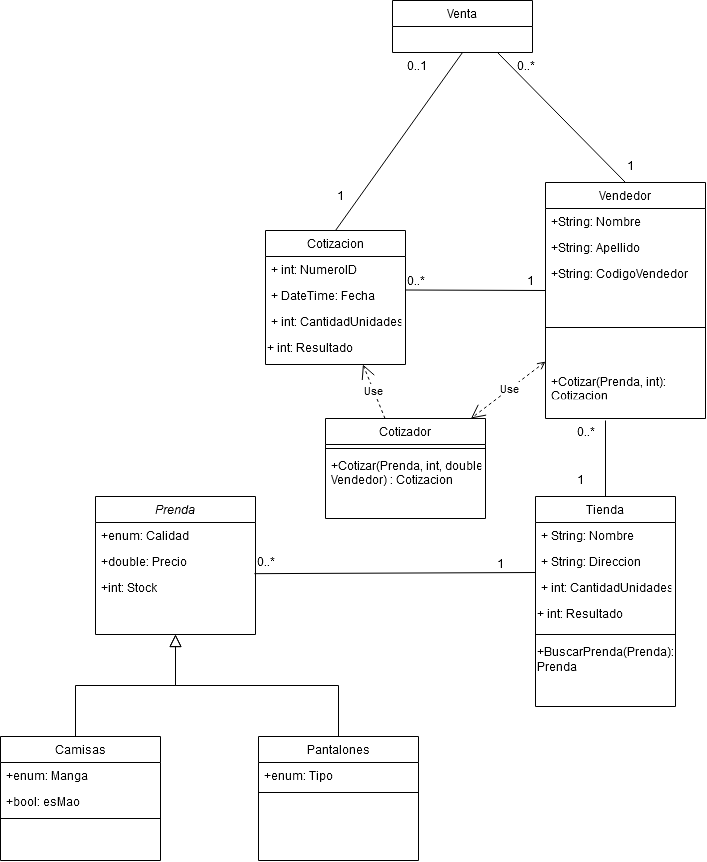

The diagram above was exported from draw.io. Its source (the exported page's mxGraphModel, read from the mxfile embedded in the PNG):
<mxGraphModel dx="4427" dy="2120" grid="1" gridSize="10" guides="1" tooltips="1" connect="1" arrows="1" fold="1" page="1" pageScale="1" pageWidth="827" pageHeight="1169" math="0" shadow="0">
  <root>
    <mxCell id="WIyWlLk6GJQsqaUBKTNV-0" />
    <mxCell id="WIyWlLk6GJQsqaUBKTNV-1" parent="WIyWlLk6GJQsqaUBKTNV-0" />
    <mxCell id="Ln-clQhh4f39jq3HoBxV-1" value="Prenda" style="swimlane;fontStyle=2;align=center;verticalAlign=top;childLayout=stackLayout;horizontal=1;startSize=26;horizontalStack=0;resizeParent=1;resizeLast=0;collapsible=1;marginBottom=0;rounded=0;shadow=0;strokeWidth=1;" vertex="1" parent="WIyWlLk6GJQsqaUBKTNV-1">
      <mxGeometry x="-695" y="636" width="160" height="138" as="geometry">
        <mxRectangle x="230" y="140" width="160" height="26" as="alternateBounds" />
      </mxGeometry>
    </mxCell>
    <mxCell id="Ln-clQhh4f39jq3HoBxV-2" value="+enum: Calidad" style="text;align=left;verticalAlign=top;spacingLeft=4;spacingRight=4;overflow=hidden;rotatable=0;points=[[0,0.5],[1,0.5]];portConstraint=eastwest;" vertex="1" parent="Ln-clQhh4f39jq3HoBxV-1">
      <mxGeometry y="26" width="160" height="26" as="geometry" />
    </mxCell>
    <mxCell id="Ln-clQhh4f39jq3HoBxV-3" value="+double: Precio" style="text;align=left;verticalAlign=top;spacingLeft=4;spacingRight=4;overflow=hidden;rotatable=0;points=[[0,0.5],[1,0.5]];portConstraint=eastwest;rounded=0;shadow=0;html=0;" vertex="1" parent="Ln-clQhh4f39jq3HoBxV-1">
      <mxGeometry y="52" width="160" height="26" as="geometry" />
    </mxCell>
    <mxCell id="Ln-clQhh4f39jq3HoBxV-4" value="+int: Stock" style="text;align=left;verticalAlign=top;spacingLeft=4;spacingRight=4;overflow=hidden;rotatable=0;points=[[0,0.5],[1,0.5]];portConstraint=eastwest;rounded=0;shadow=0;html=0;" vertex="1" parent="Ln-clQhh4f39jq3HoBxV-1">
      <mxGeometry y="78" width="160" height="26" as="geometry" />
    </mxCell>
    <mxCell id="Ln-clQhh4f39jq3HoBxV-21" value="Vendedor" style="swimlane;fontStyle=0;align=center;verticalAlign=top;childLayout=stackLayout;horizontal=1;startSize=26;horizontalStack=0;resizeParent=1;resizeLast=0;collapsible=1;marginBottom=0;rounded=0;shadow=0;strokeWidth=1;" vertex="1" parent="WIyWlLk6GJQsqaUBKTNV-1">
      <mxGeometry x="-245" y="322" width="160" height="236" as="geometry">
        <mxRectangle x="-320" y="-40" width="160" height="26" as="alternateBounds" />
      </mxGeometry>
    </mxCell>
    <mxCell id="Ln-clQhh4f39jq3HoBxV-22" value="+String: Nombre" style="text;align=left;verticalAlign=top;spacingLeft=4;spacingRight=4;overflow=hidden;rotatable=0;points=[[0,0.5],[1,0.5]];portConstraint=eastwest;" vertex="1" parent="Ln-clQhh4f39jq3HoBxV-21">
      <mxGeometry y="26" width="160" height="26" as="geometry" />
    </mxCell>
    <mxCell id="Ln-clQhh4f39jq3HoBxV-23" value="+String: Apellido" style="text;align=left;verticalAlign=top;spacingLeft=4;spacingRight=4;overflow=hidden;rotatable=0;points=[[0,0.5],[1,0.5]];portConstraint=eastwest;rounded=0;shadow=0;html=0;" vertex="1" parent="Ln-clQhh4f39jq3HoBxV-21">
      <mxGeometry y="52" width="160" height="26" as="geometry" />
    </mxCell>
    <mxCell id="Ln-clQhh4f39jq3HoBxV-32" value="+String: CodigoVendedor" style="text;align=left;verticalAlign=top;spacingLeft=4;spacingRight=4;overflow=hidden;rotatable=0;points=[[0,0.5],[1,0.5]];portConstraint=eastwest;rounded=0;shadow=0;html=0;" vertex="1" parent="Ln-clQhh4f39jq3HoBxV-21">
      <mxGeometry y="78" width="160" height="26" as="geometry" />
    </mxCell>
    <mxCell id="Ln-clQhh4f39jq3HoBxV-24" value="" style="line;html=1;strokeWidth=1;align=left;verticalAlign=middle;spacingTop=-1;spacingLeft=3;spacingRight=3;rotatable=0;labelPosition=right;points=[];portConstraint=eastwest;" vertex="1" parent="Ln-clQhh4f39jq3HoBxV-21">
      <mxGeometry y="104" width="160" height="82" as="geometry" />
    </mxCell>
    <mxCell id="Ln-clQhh4f39jq3HoBxV-57" value="+Cotizar(Prenda, int):&#10; Cotizacion" style="text;align=left;verticalAlign=top;spacingLeft=4;spacingRight=4;overflow=hidden;rotatable=0;points=[[0,0.5],[1,0.5]];portConstraint=eastwest;rounded=0;shadow=0;html=0;" vertex="1" parent="Ln-clQhh4f39jq3HoBxV-21">
      <mxGeometry y="186" width="160" height="26" as="geometry" />
    </mxCell>
    <mxCell id="Ln-clQhh4f39jq3HoBxV-27" value="Cotizacion" style="swimlane;fontStyle=0;childLayout=stackLayout;horizontal=1;startSize=26;fillColor=none;horizontalStack=0;resizeParent=1;resizeParentMax=0;resizeLast=0;collapsible=1;marginBottom=0;" vertex="1" parent="WIyWlLk6GJQsqaUBKTNV-1">
      <mxGeometry x="-525" y="370" width="140" height="134" as="geometry" />
    </mxCell>
    <mxCell id="Ln-clQhh4f39jq3HoBxV-28" value="+ int: NumeroID" style="text;strokeColor=none;fillColor=none;align=left;verticalAlign=top;spacingLeft=4;spacingRight=4;overflow=hidden;rotatable=0;points=[[0,0.5],[1,0.5]];portConstraint=eastwest;" vertex="1" parent="Ln-clQhh4f39jq3HoBxV-27">
      <mxGeometry y="26" width="140" height="26" as="geometry" />
    </mxCell>
    <mxCell id="Ln-clQhh4f39jq3HoBxV-29" value="+ DateTime: Fecha" style="text;strokeColor=none;fillColor=none;align=left;verticalAlign=top;spacingLeft=4;spacingRight=4;overflow=hidden;rotatable=0;points=[[0,0.5],[1,0.5]];portConstraint=eastwest;" vertex="1" parent="Ln-clQhh4f39jq3HoBxV-27">
      <mxGeometry y="52" width="140" height="26" as="geometry" />
    </mxCell>
    <mxCell id="Ln-clQhh4f39jq3HoBxV-30" value="+ int: CantidadUnidades" style="text;strokeColor=none;fillColor=none;align=left;verticalAlign=top;spacingLeft=4;spacingRight=4;overflow=hidden;rotatable=0;points=[[0,0.5],[1,0.5]];portConstraint=eastwest;" vertex="1" parent="Ln-clQhh4f39jq3HoBxV-27">
      <mxGeometry y="78" width="140" height="26" as="geometry" />
    </mxCell>
    <mxCell id="Ln-clQhh4f39jq3HoBxV-37" value="+ int: Resultado" style="text;whiteSpace=wrap;html=1;" vertex="1" parent="Ln-clQhh4f39jq3HoBxV-27">
      <mxGeometry y="104" width="140" height="30" as="geometry" />
    </mxCell>
    <mxCell id="Ln-clQhh4f39jq3HoBxV-35" value="0..*" style="text;whiteSpace=wrap;html=1;" vertex="1" parent="WIyWlLk6GJQsqaUBKTNV-1">
      <mxGeometry x="-385" y="407" width="50" height="30" as="geometry" />
    </mxCell>
    <mxCell id="Ln-clQhh4f39jq3HoBxV-36" value="1" style="text;whiteSpace=wrap;html=1;" vertex="1" parent="WIyWlLk6GJQsqaUBKTNV-1">
      <mxGeometry x="-265" y="407" width="50" height="30" as="geometry" />
    </mxCell>
    <mxCell id="Ln-clQhh4f39jq3HoBxV-38" value="Venta" style="swimlane;fontStyle=0;childLayout=stackLayout;horizontal=1;startSize=26;fillColor=none;horizontalStack=0;resizeParent=1;resizeParentMax=0;resizeLast=0;collapsible=1;marginBottom=0;" vertex="1" parent="WIyWlLk6GJQsqaUBKTNV-1">
      <mxGeometry x="-398" y="140" width="140" height="52" as="geometry" />
    </mxCell>
    <mxCell id="Ln-clQhh4f39jq3HoBxV-45" value="1" style="text;whiteSpace=wrap;html=1;" vertex="1" parent="WIyWlLk6GJQsqaUBKTNV-1">
      <mxGeometry x="-165" y="292" width="50" height="30" as="geometry" />
    </mxCell>
    <mxCell id="Ln-clQhh4f39jq3HoBxV-46" value="1" style="text;whiteSpace=wrap;html=1;" vertex="1" parent="WIyWlLk6GJQsqaUBKTNV-1">
      <mxGeometry x="-455" y="322" width="50" height="30" as="geometry" />
    </mxCell>
    <mxCell id="Ln-clQhh4f39jq3HoBxV-48" value="0..*" style="text;whiteSpace=wrap;html=1;" vertex="1" parent="WIyWlLk6GJQsqaUBKTNV-1">
      <mxGeometry x="-275" y="192" width="50" height="30" as="geometry" />
    </mxCell>
    <mxCell id="Ln-clQhh4f39jq3HoBxV-49" value="0..1" style="text;whiteSpace=wrap;html=1;" vertex="1" parent="WIyWlLk6GJQsqaUBKTNV-1">
      <mxGeometry x="-385" y="192" width="50" height="30" as="geometry" />
    </mxCell>
    <mxCell id="Ln-clQhh4f39jq3HoBxV-52" value="" style="endArrow=none;html=1;entryX=0.5;entryY=1;entryDx=0;entryDy=0;exitX=0.5;exitY=0;exitDx=0;exitDy=0;" edge="1" parent="WIyWlLk6GJQsqaUBKTNV-1" source="Ln-clQhh4f39jq3HoBxV-27" target="Ln-clQhh4f39jq3HoBxV-38">
      <mxGeometry relative="1" as="geometry">
        <mxPoint x="-495" y="270" as="sourcePoint" />
        <mxPoint x="-335" y="270" as="targetPoint" />
      </mxGeometry>
    </mxCell>
    <mxCell id="Ln-clQhh4f39jq3HoBxV-55" value="" style="endArrow=none;html=1;exitX=0;exitY=0.75;exitDx=0;exitDy=0;rounded=1;" edge="1" parent="WIyWlLk6GJQsqaUBKTNV-1" source="Ln-clQhh4f39jq3HoBxV-35">
      <mxGeometry relative="1" as="geometry">
        <mxPoint x="-455" y="370" as="sourcePoint" />
        <mxPoint x="-245" y="430" as="targetPoint" />
      </mxGeometry>
    </mxCell>
    <mxCell id="Ln-clQhh4f39jq3HoBxV-56" value="" style="endArrow=none;html=1;exitX=0.75;exitY=1;exitDx=0;exitDy=0;rounded=1;entryX=0;entryY=1;entryDx=0;entryDy=0;" edge="1" parent="WIyWlLk6GJQsqaUBKTNV-1" source="Ln-clQhh4f39jq3HoBxV-38" target="Ln-clQhh4f39jq3HoBxV-45">
      <mxGeometry relative="1" as="geometry">
        <mxPoint x="-320" y="250" as="sourcePoint" />
        <mxPoint x="-180" y="250.5" as="targetPoint" />
      </mxGeometry>
    </mxCell>
    <mxCell id="Ln-clQhh4f39jq3HoBxV-58" value="Tienda" style="swimlane;fontStyle=0;childLayout=stackLayout;horizontal=1;startSize=26;fillColor=none;horizontalStack=0;resizeParent=1;resizeParentMax=0;resizeLast=0;collapsible=1;marginBottom=0;" vertex="1" parent="WIyWlLk6GJQsqaUBKTNV-1">
      <mxGeometry x="-255" y="636" width="140" height="210" as="geometry" />
    </mxCell>
    <mxCell id="Ln-clQhh4f39jq3HoBxV-59" value="+ String: Nombre" style="text;strokeColor=none;fillColor=none;align=left;verticalAlign=top;spacingLeft=4;spacingRight=4;overflow=hidden;rotatable=0;points=[[0,0.5],[1,0.5]];portConstraint=eastwest;" vertex="1" parent="Ln-clQhh4f39jq3HoBxV-58">
      <mxGeometry y="26" width="140" height="26" as="geometry" />
    </mxCell>
    <mxCell id="Ln-clQhh4f39jq3HoBxV-60" value="+ String: Direccion" style="text;strokeColor=none;fillColor=none;align=left;verticalAlign=top;spacingLeft=4;spacingRight=4;overflow=hidden;rotatable=0;points=[[0,0.5],[1,0.5]];portConstraint=eastwest;" vertex="1" parent="Ln-clQhh4f39jq3HoBxV-58">
      <mxGeometry y="52" width="140" height="26" as="geometry" />
    </mxCell>
    <mxCell id="Ln-clQhh4f39jq3HoBxV-61" value="+ int: CantidadUnidades" style="text;strokeColor=none;fillColor=none;align=left;verticalAlign=top;spacingLeft=4;spacingRight=4;overflow=hidden;rotatable=0;points=[[0,0.5],[1,0.5]];portConstraint=eastwest;" vertex="1" parent="Ln-clQhh4f39jq3HoBxV-58">
      <mxGeometry y="78" width="140" height="26" as="geometry" />
    </mxCell>
    <mxCell id="Ln-clQhh4f39jq3HoBxV-62" value="+ int: Resultado" style="text;whiteSpace=wrap;html=1;" vertex="1" parent="Ln-clQhh4f39jq3HoBxV-58">
      <mxGeometry y="104" width="140" height="30" as="geometry" />
    </mxCell>
    <mxCell id="Ln-clQhh4f39jq3HoBxV-114" value="" style="line;html=1;strokeWidth=1;align=left;verticalAlign=middle;spacingTop=-1;spacingLeft=3;spacingRight=3;rotatable=0;labelPosition=right;points=[];portConstraint=eastwest;" vertex="1" parent="Ln-clQhh4f39jq3HoBxV-58">
      <mxGeometry y="134" width="140" height="8" as="geometry" />
    </mxCell>
    <mxCell id="Ln-clQhh4f39jq3HoBxV-115" value="+BuscarPrenda(Prenda): Prenda" style="text;whiteSpace=wrap;html=1;" vertex="1" parent="Ln-clQhh4f39jq3HoBxV-58">
      <mxGeometry y="142" width="140" height="68" as="geometry" />
    </mxCell>
    <mxCell id="Ln-clQhh4f39jq3HoBxV-63" value="" style="endArrow=none;html=1;exitX=0.5;exitY=0;exitDx=0;exitDy=0;rounded=1;" edge="1" parent="WIyWlLk6GJQsqaUBKTNV-1" source="Ln-clQhh4f39jq3HoBxV-58">
      <mxGeometry relative="1" as="geometry">
        <mxPoint x="-328" y="590" as="sourcePoint" />
        <mxPoint x="-185" y="560" as="targetPoint" />
      </mxGeometry>
    </mxCell>
    <mxCell id="Ln-clQhh4f39jq3HoBxV-64" value="0..*" style="text;whiteSpace=wrap;html=1;" vertex="1" parent="WIyWlLk6GJQsqaUBKTNV-1">
      <mxGeometry x="-215" y="558" width="50" height="30" as="geometry" />
    </mxCell>
    <mxCell id="Ln-clQhh4f39jq3HoBxV-65" value="1" style="text;whiteSpace=wrap;html=1;" vertex="1" parent="WIyWlLk6GJQsqaUBKTNV-1">
      <mxGeometry x="-215" y="606" width="50" height="30" as="geometry" />
    </mxCell>
    <mxCell id="Ln-clQhh4f39jq3HoBxV-76" value="" style="endArrow=none;html=1;rounded=1;exitX=0.993;exitY=-0.032;exitDx=0;exitDy=0;exitPerimeter=0;entryX=-0.003;entryY=0.923;entryDx=0;entryDy=0;entryPerimeter=0;" edge="1" parent="WIyWlLk6GJQsqaUBKTNV-1" source="Ln-clQhh4f39jq3HoBxV-4" target="Ln-clQhh4f39jq3HoBxV-60">
      <mxGeometry relative="1" as="geometry">
        <mxPoint x="-525" y="716" as="sourcePoint" />
        <mxPoint x="-395" y="716" as="targetPoint" />
      </mxGeometry>
    </mxCell>
    <mxCell id="Ln-clQhh4f39jq3HoBxV-82" value="" style="endArrow=block;endSize=10;endFill=0;shadow=0;strokeWidth=1;rounded=0;edgeStyle=elbowEdgeStyle;elbow=vertical;" edge="1" parent="WIyWlLk6GJQsqaUBKTNV-1">
      <mxGeometry width="160" relative="1" as="geometry">
        <mxPoint x="-715" y="876" as="sourcePoint" />
        <mxPoint x="-615" y="774" as="targetPoint" />
      </mxGeometry>
    </mxCell>
    <mxCell id="Ln-clQhh4f39jq3HoBxV-83" value="Pantalones" style="swimlane;fontStyle=0;align=center;verticalAlign=top;childLayout=stackLayout;horizontal=1;startSize=26;horizontalStack=0;resizeParent=1;resizeLast=0;collapsible=1;marginBottom=0;rounded=0;shadow=0;strokeWidth=1;" vertex="1" parent="WIyWlLk6GJQsqaUBKTNV-1">
      <mxGeometry x="-532" y="876" width="160" height="124" as="geometry">
        <mxRectangle x="340" y="380" width="170" height="26" as="alternateBounds" />
      </mxGeometry>
    </mxCell>
    <mxCell id="Ln-clQhh4f39jq3HoBxV-84" value="+enum: Tipo" style="text;align=left;verticalAlign=top;spacingLeft=4;spacingRight=4;overflow=hidden;rotatable=0;points=[[0,0.5],[1,0.5]];portConstraint=eastwest;" vertex="1" parent="Ln-clQhh4f39jq3HoBxV-83">
      <mxGeometry y="26" width="160" height="26" as="geometry" />
    </mxCell>
    <mxCell id="Ln-clQhh4f39jq3HoBxV-85" value="" style="line;html=1;strokeWidth=1;align=left;verticalAlign=middle;spacingTop=-1;spacingLeft=3;spacingRight=3;rotatable=0;labelPosition=right;points=[];portConstraint=eastwest;" vertex="1" parent="Ln-clQhh4f39jq3HoBxV-83">
      <mxGeometry y="52" width="160" height="8" as="geometry" />
    </mxCell>
    <mxCell id="Ln-clQhh4f39jq3HoBxV-86" value="" style="endArrow=block;endSize=10;endFill=0;shadow=0;strokeWidth=1;rounded=0;edgeStyle=elbowEdgeStyle;elbow=vertical;" edge="1" parent="WIyWlLk6GJQsqaUBKTNV-1" source="Ln-clQhh4f39jq3HoBxV-83">
      <mxGeometry width="160" relative="1" as="geometry">
        <mxPoint x="-705" y="889" as="sourcePoint" />
        <mxPoint x="-615" y="774" as="targetPoint" />
      </mxGeometry>
    </mxCell>
    <mxCell id="Ln-clQhh4f39jq3HoBxV-94" value="Camisas" style="swimlane;fontStyle=0;align=center;verticalAlign=top;childLayout=stackLayout;horizontal=1;startSize=26;horizontalStack=0;resizeParent=1;resizeLast=0;collapsible=1;marginBottom=0;rounded=0;shadow=0;strokeWidth=1;" vertex="1" parent="WIyWlLk6GJQsqaUBKTNV-1">
      <mxGeometry x="-790" y="876" width="160" height="124" as="geometry">
        <mxRectangle x="340" y="380" width="170" height="26" as="alternateBounds" />
      </mxGeometry>
    </mxCell>
    <mxCell id="Ln-clQhh4f39jq3HoBxV-95" value="+enum: Manga" style="text;align=left;verticalAlign=top;spacingLeft=4;spacingRight=4;overflow=hidden;rotatable=0;points=[[0,0.5],[1,0.5]];portConstraint=eastwest;" vertex="1" parent="Ln-clQhh4f39jq3HoBxV-94">
      <mxGeometry y="26" width="160" height="26" as="geometry" />
    </mxCell>
    <mxCell id="Ln-clQhh4f39jq3HoBxV-97" value="+bool: esMao" style="text;align=left;verticalAlign=top;spacingLeft=4;spacingRight=4;overflow=hidden;rotatable=0;points=[[0,0.5],[1,0.5]];portConstraint=eastwest;" vertex="1" parent="Ln-clQhh4f39jq3HoBxV-94">
      <mxGeometry y="52" width="160" height="26" as="geometry" />
    </mxCell>
    <mxCell id="Ln-clQhh4f39jq3HoBxV-96" value="" style="line;html=1;strokeWidth=1;align=left;verticalAlign=middle;spacingTop=-1;spacingLeft=3;spacingRight=3;rotatable=0;labelPosition=right;points=[];portConstraint=eastwest;" vertex="1" parent="Ln-clQhh4f39jq3HoBxV-94">
      <mxGeometry y="78" width="160" height="8" as="geometry" />
    </mxCell>
    <mxCell id="Ln-clQhh4f39jq3HoBxV-98" value="1" style="text;whiteSpace=wrap;html=1;" vertex="1" parent="WIyWlLk6GJQsqaUBKTNV-1">
      <mxGeometry x="-295" y="690" width="50" height="30" as="geometry" />
    </mxCell>
    <mxCell id="Ln-clQhh4f39jq3HoBxV-99" value="0..*" style="text;whiteSpace=wrap;html=1;" vertex="1" parent="WIyWlLk6GJQsqaUBKTNV-1">
      <mxGeometry x="-535" y="688" width="50" height="30" as="geometry" />
    </mxCell>
    <mxCell id="Ln-clQhh4f39jq3HoBxV-105" value="Cotizador" style="swimlane;fontStyle=0;align=center;verticalAlign=top;childLayout=stackLayout;horizontal=1;startSize=26;horizontalStack=0;resizeParent=1;resizeLast=0;collapsible=1;marginBottom=0;rounded=0;shadow=0;strokeWidth=1;" vertex="1" parent="WIyWlLk6GJQsqaUBKTNV-1">
      <mxGeometry x="-465" y="558" width="160" height="100" as="geometry">
        <mxRectangle x="130" y="380" width="160" height="26" as="alternateBounds" />
      </mxGeometry>
    </mxCell>
    <mxCell id="Ln-clQhh4f39jq3HoBxV-108" value="" style="line;html=1;strokeWidth=1;align=left;verticalAlign=middle;spacingTop=-1;spacingLeft=3;spacingRight=3;rotatable=0;labelPosition=right;points=[];portConstraint=eastwest;" vertex="1" parent="Ln-clQhh4f39jq3HoBxV-105">
      <mxGeometry y="26" width="160" height="8" as="geometry" />
    </mxCell>
    <mxCell id="Ln-clQhh4f39jq3HoBxV-116" value="+Cotizar(Prenda, int, double,&#10; Vendedor) : Cotizacion&#10;" style="text;align=left;verticalAlign=top;spacingLeft=4;spacingRight=4;overflow=hidden;rotatable=0;points=[[0,0.5],[1,0.5]];portConstraint=eastwest;rounded=0;shadow=0;html=0;" vertex="1" parent="Ln-clQhh4f39jq3HoBxV-105">
      <mxGeometry y="34" width="160" height="66" as="geometry" />
    </mxCell>
    <mxCell id="Ln-clQhh4f39jq3HoBxV-111" value="Use" style="endArrow=open;endSize=12;dashed=1;html=1;strokeColor=#000000;startArrow=open;startFill=0;" edge="1" parent="WIyWlLk6GJQsqaUBKTNV-1" source="Ln-clQhh4f39jq3HoBxV-21" target="Ln-clQhh4f39jq3HoBxV-105">
      <mxGeometry width="160" relative="1" as="geometry">
        <mxPoint x="-65" y="500" as="sourcePoint" />
        <mxPoint x="95" y="500" as="targetPoint" />
      </mxGeometry>
    </mxCell>
    <mxCell id="Ln-clQhh4f39jq3HoBxV-118" value="Use" style="endArrow=open;endSize=12;dashed=1;html=1;strokeColor=#000000;" edge="1" parent="WIyWlLk6GJQsqaUBKTNV-1" source="Ln-clQhh4f39jq3HoBxV-105" target="Ln-clQhh4f39jq3HoBxV-27">
      <mxGeometry width="160" relative="1" as="geometry">
        <mxPoint x="-535" y="560" as="sourcePoint" />
        <mxPoint x="-375" y="560" as="targetPoint" />
      </mxGeometry>
    </mxCell>
  </root>
</mxGraphModel>